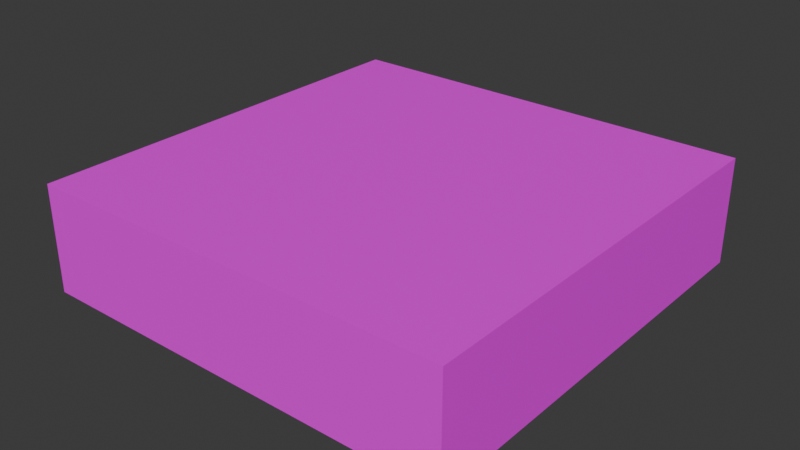 # Source: platform3.blend  (saved by Blender 4.2.66; exported with 4.5.12 LTS)
import bpy
from mathutils import Matrix  # noqa: F401  (used for matrix-valued properties, if any)

bpy.ops.wm.read_factory_settings(use_empty=True)
scene = bpy.context.scene
scene.name = 'Scene'

# ---- collections
col_collection = bpy.data.collections.new('Collection'); scene.collection.children.link(col_collection)

# ---- images (referenced by path relative to the original .blend; pixels are not part of the script)
import os
ASSET_DIR = os.environ.get("B2B_ASSET_DIR", "")  # directory of the original .blend (textures are referenced by path, not embedded)
HERE = os.path.dirname(os.path.abspath(__file__))  # packed textures are extracted next to this script under _unpacked/

def load_image(name, relpath, width, height, colorspace="sRGB"):
    """Load a texture the original file referenced (path relative to the .blend, or extracted next to this script)."""
    p = next((c for c in (os.path.join(HERE, relpath), os.path.join(ASSET_DIR, relpath)) if relpath and os.path.exists(c)), "")
    if p:
        img = bpy.data.images.load(p, check_existing=True)
        img.name = name
    else:  # same state as the original file: an image datablock whose file is absent (Cycles renders it pink)
        img = bpy.data.images.new(name, width, height)
        img.source = "FILE"
        img.filepath = "//" + (relpath or name)
    img.colorspace_settings.name = colorspace
    return img
img_hot_rock_10_fx_png = load_image('HOT ROCK 10 FX.png', 'HOT ROCK 10 FX.png', 1024, 1024, 'sRGB')

# ---- materials (node trees are filled in below, after node groups)
mat_material_001 = bpy.data.materials.new('Material.001')

# ---- material node trees
mat_material_001.use_nodes = True; mat_material_001.node_tree.nodes.clear()
_N = mat_material_001.node_tree.nodes; _L = mat_material_001.node_tree.links
n0 = _N.new('ShaderNodeBsdfPrincipled'); n0.name = 'Principled BSDF'; n0.location = (10, 300)
n1 = _N.new('ShaderNodeOutputMaterial'); n1.name = 'Material Output'; n1.location = (300, 300)
n2 = _N.new('ShaderNodeTexImage'); n2.name = 'Image Texture'; n2.location = (-280, 275)
n2.image = img_hot_rock_10_fx_png
_L.new(n0.outputs[0], n1.inputs[0])
_L.new(n2.outputs[0], n0.inputs[0])
n1.is_active_output = True

# ---- world
world_world = bpy.data.worlds.new('World'); scene.world = world_world
world_world.use_nodes = True; world_world.node_tree.nodes.clear()
_N = world_world.node_tree.nodes; _L = world_world.node_tree.links
n0 = _N.new('ShaderNodeOutputWorld'); n0.name = 'World Output'; n0.location = (300, 300)
n1 = _N.new('ShaderNodeBackground'); n1.name = 'Background'; n1.location = (10, 300)
n1.inputs[0].default_value = (0.05088, 0.05088, 0.05088, 1.0)
_L.new(n1.outputs[0], n0.inputs[0])
n0.is_active_output = True
world_world.color = (0.05088, 0.05088, 0.05088)
world_world.sun_shadow_jitter_overblur = 0.0

# ---- meshes
me_cube_001 = bpy.data.meshes.new('Cube.001')
me_cube_001.from_pydata([(-2.0, -2.0, -0.5), (-2.0, -2.0, 0.5), (-2.0, 2.0, -0.5), (-2.0, 2.0, 0.5), (2.0, -2.0, -0.5), (2.0, -2.0, 0.5), (2.0, 2.0, -0.5), (2.0, 2.0, 0.5)], [], [(0, 1, 3, 2), (2, 3, 7, 6), (6, 7, 5, 4), (4, 5, 1, 0), (2, 6, 4, 0), (7, 3, 1, 5)])
_uv = me_cube_001.uv_layers.new(name='UVMap')
_uv.uv.foreach_set('vector', [0.625, 0.5, 0.5, 0.5, 0.5, -6.955e-09, 0.625, 2.483e-09, 0.625, 1.0, 0.5, 1.0, 0.5, 0.5, 0.625, 0.5, 0.75, 0.5, 0.625, 0.5, 0.625, 2.483e-09, 0.75, 1.192e-08, 0.75, 1.0, 0.625, 1.0, 0.625, 0.5, 0.75, 0.5, 0.5, 3.775e-08, 0.5, 0.5, 2.186e-08, 0.5, 5.96e-08, 4.5e-15, 0.5, 0.5, 0.5, 1.0, 1.391e-08, 1.0, 5.166e-08, 0.5])
me_cube_001.materials.append(mat_material_001)
me_cube_001.update()

# ---- objects
ob_cube = bpy.data.objects.new('Cube', me_cube_001)

# ---- transforms, parenting, visibility, modifiers, constraints
ob_cube.location = (0.0, 0.0, 0.0)

# ---- collection membership
col_collection.objects.link(ob_cube)

# ---- scene / render settings (as saved in the file)
scene.frame_start = 1; scene.frame_end = 250; scene.frame_set(1)
scene.render.engine = 'BLENDER_EEVEE_NEXT'
bpy.context.view_layer.update()

# ---- added for rendering (the .blend has no active camera and no usable light): camera, sun
cam_auto = bpy.data.cameras.new('AutoCamera')
cam_auto.lens = 50.0
cam_auto.sensor_width = 36.0
cam_auto.clip_end = 1000.0
ob_auto_camera = bpy.data.objects.new('AutoCamera', cam_auto)
scene.collection.objects.link(ob_auto_camera)
ob_auto_camera.location = (5.31501, -6.37801, 4.25201)
ob_auto_camera.rotation_euler = (1.09748, -7.21219e-08, 0.694738)
scene.camera = ob_auto_camera
light_auto_sun = bpy.data.lights.new('AutoSun', 'SUN')
light_auto_sun.energy = 3.0
light_auto_sun.angle = 0.0523599
ob_auto_sun = bpy.data.objects.new('AutoSun', light_auto_sun)
scene.collection.objects.link(ob_auto_sun)
ob_auto_sun.rotation_euler = (0.872665, 0.174533, 0.523599)
bpy.context.view_layer.update()
